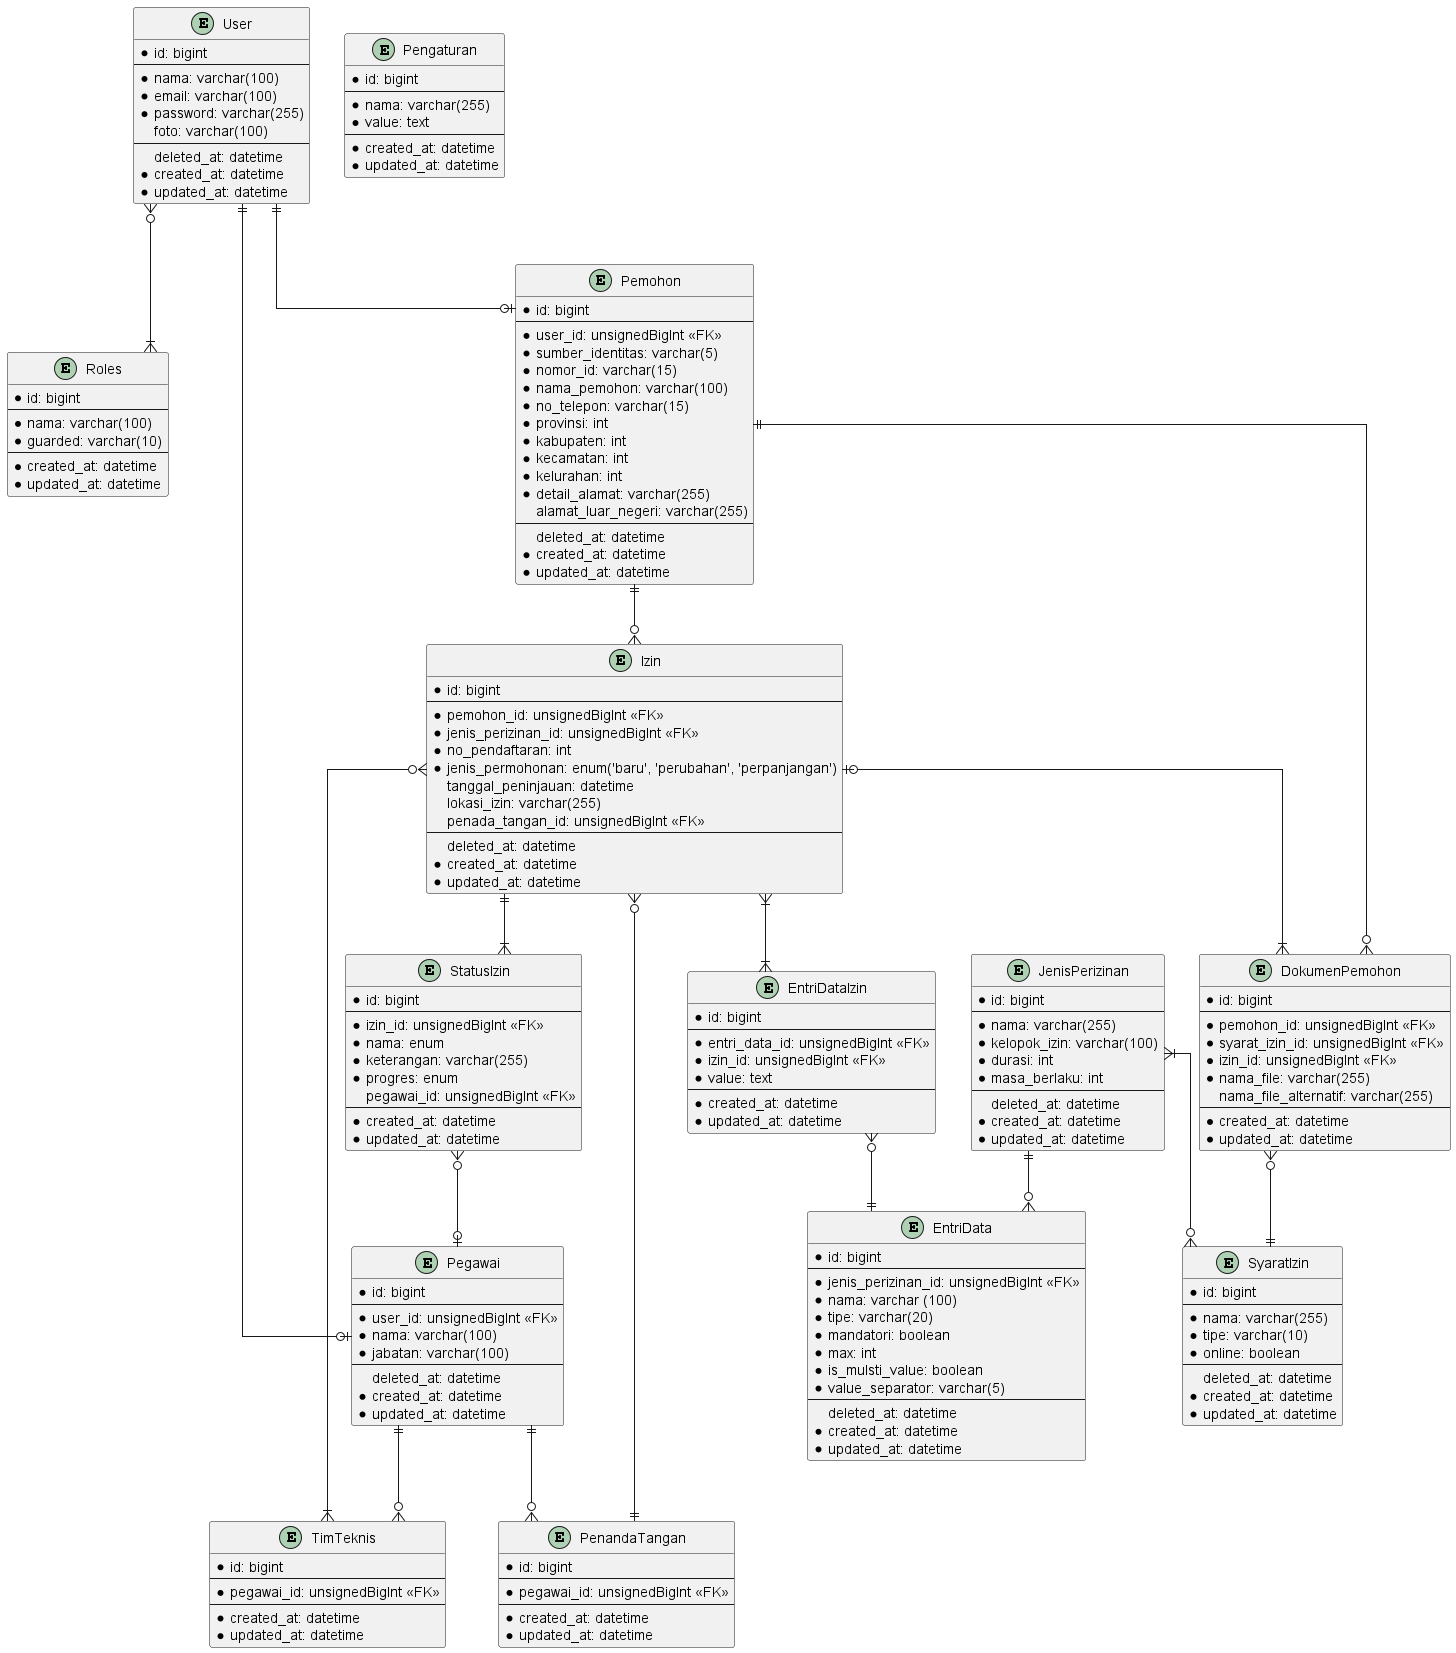

The diagram above was rendered by PlantUML. Its source (embedded in the PNG):
@startuml pmptsp

skinparam linetype ortho

entity User {
    * id: bigint
    --
    * nama: varchar(100)
    * email: varchar(100)
    * password: varchar(255)
      foto: varchar(100)
    --
      deleted_at: datetime
    * created_at: datetime
    * updated_at: datetime
}

entity Roles {
    * id: bigint
    --
    * nama: varchar(100)
    * guarded: varchar(10)
    --
    * created_at: datetime
    * updated_at: datetime
}

entity Pegawai {
    * id: bigint
    --
    * user_id: unsignedBigInt <<FK>>
    * nama: varchar(100)
    * jabatan: varchar(100)
    --
      deleted_at: datetime
    * created_at: datetime
    * updated_at: datetime
}

entity PenandaTangan {
    * id: bigint
    --
    * pegawai_id: unsignedBigInt <<FK>>
    --
    * created_at: datetime
    * updated_at: datetime
}

entity TimTeknis {
    * id: bigint
    --
    * pegawai_id: unsignedBigInt <<FK>>
    --
    * created_at: datetime
    * updated_at: datetime
}

entity Pemohon {
    * id: bigint
    --
    * user_id: unsignedBigInt <<FK>>
    * sumber_identitas: varchar(5)
    * nomor_id: varchar(15)
    * nama_pemohon: varchar(100)
    * no_telepon: varchar(15)
    * provinsi: int
    * kabupaten: int
    * kecamatan: int
    * kelurahan: int
    * detail_alamat: varchar(255)
      alamat_luar_negeri: varchar(255)
    --
      deleted_at: datetime
    * created_at: datetime
    * updated_at: datetime
}

entity JenisPerizinan {
    * id: bigint
    --
    * nama: varchar(255)
    * kelopok_izin: varchar(100)
    * durasi: int
    * masa_berlaku: int
    --
      deleted_at: datetime
    * created_at: datetime
    * updated_at: datetime
}

entity EntriData {
    * id: bigint
    --
    * jenis_perizinan_id: unsignedBigInt <<FK>>
    * nama: varchar (100)
    * tipe: varchar(20)
    * mandatori: boolean
    * max: int
    * is_mulsti_value: boolean
    * value_separator: varchar(5)
    --
      deleted_at: datetime
    * created_at: datetime
    * updated_at: datetime
}

entity SyaratIzin {
    * id: bigint
    --
    * nama: varchar(255)
    * tipe: varchar(10)
    * online: boolean
    --
      deleted_at: datetime
    * created_at: datetime
    * updated_at: datetime
}

entity DokumenPemohon {
    * id: bigint
    --
    * pemohon_id: unsignedBigInt <<FK>>
    * syarat_izin_id: unsignedBigInt <<FK>>
    * izin_id: unsignedBigInt <<FK>>
    * nama_file: varchar(255)
      nama_file_alternatif: varchar(255)
    --
    * created_at: datetime
    * updated_at: datetime
}

entity Izin {
    * id: bigint
    --
    * pemohon_id: unsignedBigInt <<FK>>
    * jenis_perizinan_id: unsignedBigInt <<FK>>
    * no_pendaftaran: int
    * jenis_permohonan: enum('baru', 'perubahan', 'perpanjangan')
      tanggal_peninjauan: datetime
      lokasi_izin: varchar(255)
      penada_tangan_id: unsignedBigInt <<FK>>
    --
      deleted_at: datetime
    * created_at: datetime
    * updated_at: datetime
}

entity StatusIzin {
    * id: bigint
    --
    * izin_id: unsignedBigInt <<FK>>
    * nama: enum
    * keterangan: varchar(255)
    * progres: enum
      pegawai_id: unsignedBigInt <<FK>>
    --
    * created_at: datetime
    * updated_at: datetime
}

entity EntriDataIzin {
    * id: bigint
    --
    * entri_data_id: unsignedBigInt <<FK>>
    * izin_id: unsignedBigInt <<FK>>
    * value: text
    --
    * created_at: datetime
    * updated_at: datetime
}

entity Pengaturan {
    * id: bigint
    --
    * nama: varchar(255)
    * value: text
    --
    * created_at: datetime
    * updated_at: datetime
}

User }o--|{ Roles
User ||--o| Pemohon
User ||--o| Pegawai
Pegawai ||--o{ PenandaTangan
Pegawai ||--o{ TimTeknis
JenisPerizinan }|--o{ SyaratIzin
JenisPerizinan ||--o{ EntriData
EntriDataIzin }o--|| EntriData
DokumenPemohon }o--|| Pemohon
DokumenPemohon }o--|| SyaratIzin
Pemohon ||--o{ Izin
Izin |o--|{ DokumenPemohon
Izin ||--|{ StatusIzin
Izin }|--|{ EntriDataIzin
Izin }o--|| PenandaTangan
Izin }o--|{ TimTeknis
StatusIzin }o--o| Pegawai

@enduml